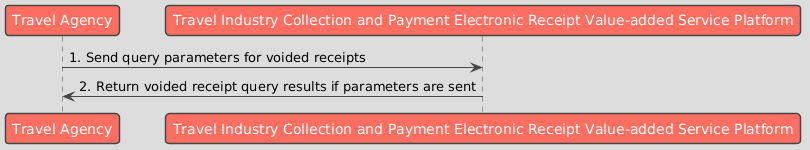

The diagram above was rendered by PlantUML. Its source (embedded in the PNG):
@startuml
!theme toy
skinparam defaultFontName "Microsoft JhengHei"

participant "Travel Agency" as Business
participant "Travel Industry Collection and Payment Electronic Receipt Value-added Service Platform" as Platform

Business -> Platform : 1. Send query parameters for voided receipts
Platform -> Business : 2. Return voided receipt query results if parameters are sent
@enduml